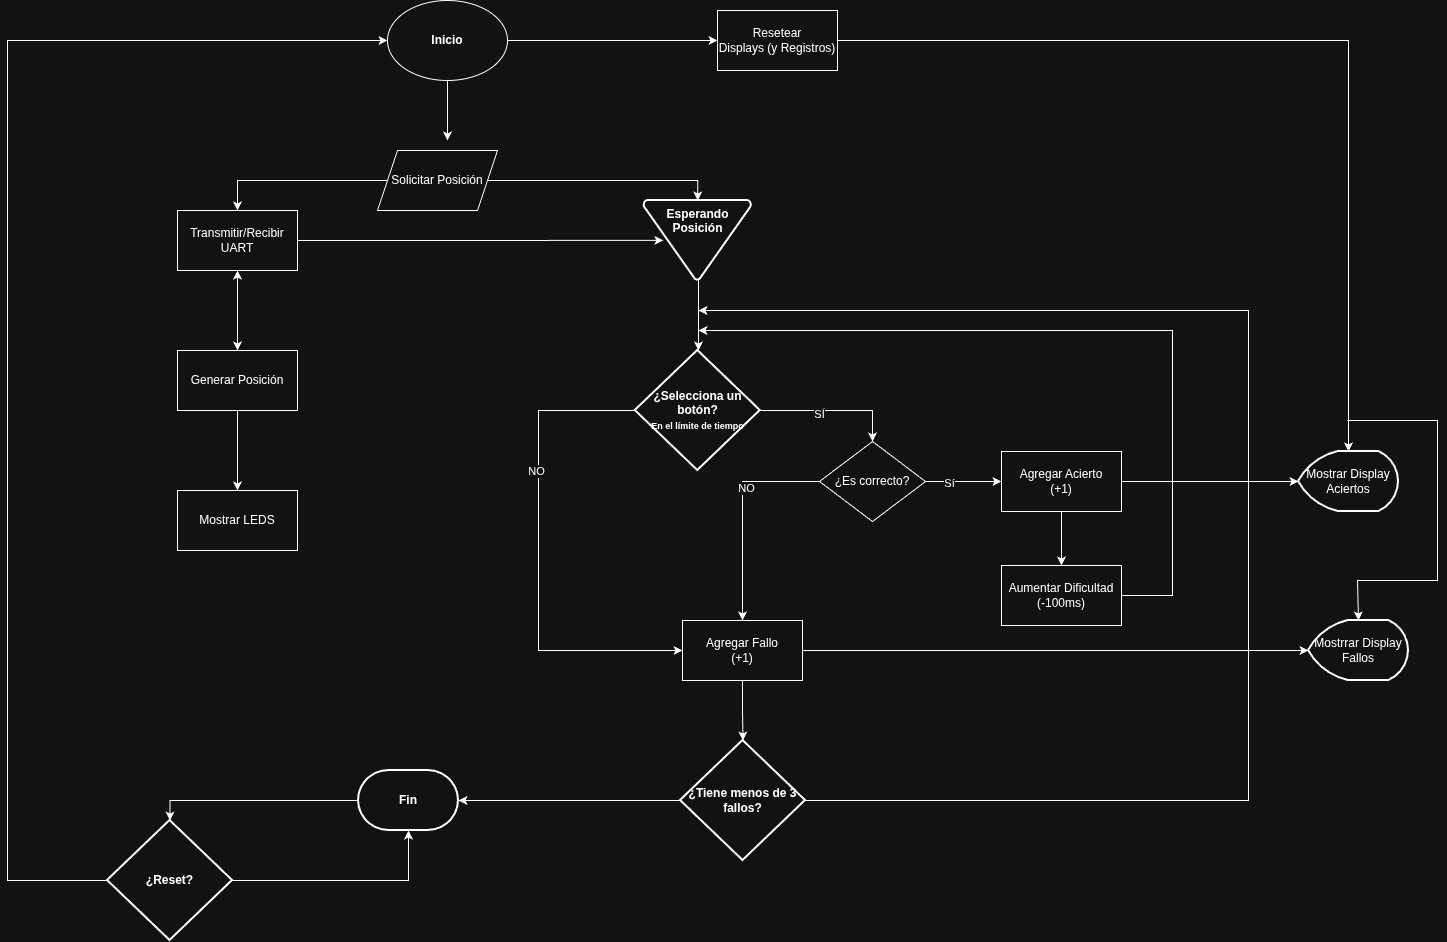

The diagram above was exported from draw.io. Its source (the exported page's mxGraphModel, read from the mxfile embedded in the PNG):
<mxGraphModel dx="1768" dy="1040" grid="1" gridSize="10" guides="1" tooltips="1" connect="1" arrows="1" fold="1" page="1" pageScale="1" pageWidth="827" pageHeight="1169" math="0" shadow="0">
  <root>
    <mxCell id="0" />
    <mxCell id="1" parent="0" />
    <mxCell id="HwTM1FyDY1lnfWSCnCFf-6" edge="1" parent="1" source="HwTM1FyDY1lnfWSCnCFf-2" style="edgeStyle=orthogonalEdgeStyle;rounded=0;orthogonalLoop=1;jettySize=auto;html=1;" value="">
      <mxGeometry relative="1" as="geometry">
        <mxPoint x="570" y="230" as="targetPoint" />
      </mxGeometry>
    </mxCell>
    <mxCell id="HwTM1FyDY1lnfWSCnCFf-102" edge="1" parent="1" source="HwTM1FyDY1lnfWSCnCFf-2" style="edgeStyle=orthogonalEdgeStyle;rounded=0;orthogonalLoop=1;jettySize=auto;html=1;" target="HwTM1FyDY1lnfWSCnCFf-101" value="">
      <mxGeometry relative="1" as="geometry" />
    </mxCell>
    <mxCell id="HwTM1FyDY1lnfWSCnCFf-2" parent="1" style="ellipse;whiteSpace=wrap;html=1;fontStyle=1" value="Inicio" vertex="1">
      <mxGeometry height="80" width="120" x="510" y="90" as="geometry" />
    </mxCell>
    <mxCell id="HwTM1FyDY1lnfWSCnCFf-65" edge="1" parent="1" source="HwTM1FyDY1lnfWSCnCFf-13" style="edgeStyle=orthogonalEdgeStyle;rounded=0;orthogonalLoop=1;jettySize=auto;html=1;entryX=0.18;entryY=0.498;entryDx=0;entryDy=0;entryPerimeter=0;" target="HwTM1FyDY1lnfWSCnCFf-66">
      <mxGeometry relative="1" as="geometry">
        <mxPoint x="731" y="330" as="targetPoint" />
      </mxGeometry>
    </mxCell>
    <mxCell id="HwTM1FyDY1lnfWSCnCFf-13" parent="1" style="whiteSpace=wrap;html=1;rounded=0;" value="Transmitir/Recibir&lt;br&gt;UART" vertex="1">
      <mxGeometry height="60" width="120" x="300" y="300" as="geometry" />
    </mxCell>
    <mxCell id="HwTM1FyDY1lnfWSCnCFf-24" edge="1" parent="1" source="HwTM1FyDY1lnfWSCnCFf-21" style="edgeStyle=orthogonalEdgeStyle;rounded=0;orthogonalLoop=1;jettySize=auto;html=1;" target="HwTM1FyDY1lnfWSCnCFf-23" value="">
      <mxGeometry relative="1" as="geometry" />
    </mxCell>
    <mxCell id="HwTM1FyDY1lnfWSCnCFf-21" parent="1" style="whiteSpace=wrap;html=1;rounded=0;" value="Generar Posición" vertex="1">
      <mxGeometry height="60" width="120" x="300" y="440" as="geometry" />
    </mxCell>
    <mxCell id="HwTM1FyDY1lnfWSCnCFf-23" parent="1" style="whiteSpace=wrap;html=1;rounded=0;" value="Mostrar LEDS" vertex="1">
      <mxGeometry height="60" width="120" x="300" y="580" as="geometry" />
    </mxCell>
    <mxCell id="HwTM1FyDY1lnfWSCnCFf-62" edge="1" parent="1" style="edgeStyle=orthogonalEdgeStyle;rounded=0;orthogonalLoop=1;jettySize=auto;html=1;entryX=0.5;entryY=0;entryDx=0;entryDy=0;">
      <mxGeometry relative="1" as="geometry">
        <mxPoint x="821" y="360" as="sourcePoint" />
        <mxPoint x="821" y="440" as="targetPoint" />
      </mxGeometry>
    </mxCell>
    <mxCell id="HwTM1FyDY1lnfWSCnCFf-35" edge="1" parent="1" source="HwTM1FyDY1lnfWSCnCFf-21" style="endArrow=classic;startArrow=classic;html=1;rounded=0;exitX=0.5;exitY=0;exitDx=0;exitDy=0;entryX=0.5;entryY=1;entryDx=0;entryDy=0;" target="HwTM1FyDY1lnfWSCnCFf-13" value="">
      <mxGeometry height="50" relative="1" width="50" as="geometry">
        <mxPoint x="510" y="490" as="sourcePoint" />
        <mxPoint x="560" y="440" as="targetPoint" />
      </mxGeometry>
    </mxCell>
    <mxCell id="HwTM1FyDY1lnfWSCnCFf-44" edge="1" parent="1" source="HwTM1FyDY1lnfWSCnCFf-84" style="edgeStyle=orthogonalEdgeStyle;rounded=0;orthogonalLoop=1;jettySize=auto;html=1;entryX=0.5;entryY=0;entryDx=0;entryDy=0;exitX=1;exitY=0.5;exitDx=0;exitDy=0;exitPerimeter=0;" target="HwTM1FyDY1lnfWSCnCFf-39">
      <mxGeometry relative="1" as="geometry">
        <Array as="points">
          <mxPoint x="995" y="500" />
        </Array>
        <mxPoint x="874" y="480" as="sourcePoint" />
      </mxGeometry>
    </mxCell>
    <mxCell id="HwTM1FyDY1lnfWSCnCFf-88" connectable="0" parent="HwTM1FyDY1lnfWSCnCFf-44" style="edgeLabel;html=1;align=center;verticalAlign=middle;resizable=0;points=[];" value="SÍ" vertex="1">
      <mxGeometry relative="1" x="-0.1867" y="-3" as="geometry">
        <mxPoint as="offset" />
      </mxGeometry>
    </mxCell>
    <mxCell id="HwTM1FyDY1lnfWSCnCFf-68" edge="1" parent="1" style="edgeStyle=orthogonalEdgeStyle;rounded=0;orthogonalLoop=1;jettySize=auto;html=1;entryX=0;entryY=0.5;entryDx=0;entryDy=0;" target="HwTM1FyDY1lnfWSCnCFf-56" value="">
      <mxGeometry relative="1" as="geometry">
        <Array as="points">
          <mxPoint x="661" y="500" />
          <mxPoint x="661" y="740" />
        </Array>
        <mxPoint x="757.75" y="500" as="sourcePoint" />
        <mxPoint x="661" y="710" as="targetPoint" />
      </mxGeometry>
    </mxCell>
    <mxCell id="HwTM1FyDY1lnfWSCnCFf-71" connectable="0" parent="HwTM1FyDY1lnfWSCnCFf-68" style="edgeLabel;html=1;align=center;verticalAlign=middle;resizable=0;points=[];fontColor=light-dark(#000000,#FFFFFF);" value="NO" vertex="1">
      <mxGeometry relative="1" x="-0.3425" y="-3" as="geometry">
        <mxPoint as="offset" />
      </mxGeometry>
    </mxCell>
    <mxCell id="HwTM1FyDY1lnfWSCnCFf-46" edge="1" parent="1" source="HwTM1FyDY1lnfWSCnCFf-39" style="edgeStyle=orthogonalEdgeStyle;rounded=0;orthogonalLoop=1;jettySize=auto;html=1;" target="HwTM1FyDY1lnfWSCnCFf-45" value="">
      <mxGeometry relative="1" as="geometry" />
    </mxCell>
    <mxCell id="HwTM1FyDY1lnfWSCnCFf-47" connectable="0" parent="HwTM1FyDY1lnfWSCnCFf-46" style="edgeLabel;html=1;align=center;verticalAlign=middle;resizable=0;points=[];fontColor=light-dark(#000000,#FFFFFF);" value="Sí" vertex="1">
      <mxGeometry relative="1" x="-0.3784" y="-1" as="geometry">
        <mxPoint as="offset" />
      </mxGeometry>
    </mxCell>
    <mxCell id="HwTM1FyDY1lnfWSCnCFf-58" edge="1" parent="1" source="HwTM1FyDY1lnfWSCnCFf-39" style="edgeStyle=orthogonalEdgeStyle;rounded=0;orthogonalLoop=1;jettySize=auto;html=1;entryX=0.5;entryY=0;entryDx=0;entryDy=0;" target="HwTM1FyDY1lnfWSCnCFf-56">
      <mxGeometry relative="1" as="geometry" />
    </mxCell>
    <mxCell id="HwTM1FyDY1lnfWSCnCFf-74" connectable="0" parent="HwTM1FyDY1lnfWSCnCFf-58" style="edgeLabel;html=1;align=center;verticalAlign=middle;resizable=0;points=[];fontColor=light-dark(#000000,#FFFFFF);" value="NO" vertex="1">
      <mxGeometry relative="1" x="-0.2214" y="3" as="geometry">
        <mxPoint as="offset" />
      </mxGeometry>
    </mxCell>
    <mxCell id="HwTM1FyDY1lnfWSCnCFf-39" parent="1" style="rhombus;whiteSpace=wrap;html=1;" value="¿Es correcto?" vertex="1">
      <mxGeometry height="80" width="106" x="942" y="531" as="geometry" />
    </mxCell>
    <mxCell id="HwTM1FyDY1lnfWSCnCFf-49" edge="1" parent="1" source="HwTM1FyDY1lnfWSCnCFf-45" style="edgeStyle=orthogonalEdgeStyle;rounded=0;orthogonalLoop=1;jettySize=auto;html=1;" target="HwTM1FyDY1lnfWSCnCFf-48" value="">
      <mxGeometry relative="1" as="geometry" />
    </mxCell>
    <mxCell id="HwTM1FyDY1lnfWSCnCFf-89" edge="1" parent="1" source="HwTM1FyDY1lnfWSCnCFf-45" style="edgeStyle=orthogonalEdgeStyle;rounded=0;orthogonalLoop=1;jettySize=auto;html=1;">
      <mxGeometry relative="1" as="geometry">
        <mxPoint x="1421" y="571" as="targetPoint" />
      </mxGeometry>
    </mxCell>
    <mxCell id="HwTM1FyDY1lnfWSCnCFf-45" parent="1" style="whiteSpace=wrap;html=1;" value="Agregar Acierto&lt;br&gt;(+1)" vertex="1">
      <mxGeometry height="60" width="120" x="1124" y="541" as="geometry" />
    </mxCell>
    <mxCell id="HwTM1FyDY1lnfWSCnCFf-51" edge="1" parent="1" source="HwTM1FyDY1lnfWSCnCFf-48" style="edgeStyle=orthogonalEdgeStyle;rounded=0;orthogonalLoop=1;jettySize=auto;html=1;">
      <mxGeometry relative="1" as="geometry">
        <Array as="points">
          <mxPoint x="1295" y="685" />
          <mxPoint x="1295" y="420" />
        </Array>
        <mxPoint x="821" y="420" as="targetPoint" />
      </mxGeometry>
    </mxCell>
    <mxCell id="HwTM1FyDY1lnfWSCnCFf-48" parent="1" style="whiteSpace=wrap;html=1;" value="Aumentar Dificultad&lt;br&gt;(-100ms)" vertex="1">
      <mxGeometry height="60" width="120" x="1124" y="655" as="geometry" />
    </mxCell>
    <mxCell id="HwTM1FyDY1lnfWSCnCFf-76" edge="1" parent="1" source="HwTM1FyDY1lnfWSCnCFf-56" style="edgeStyle=orthogonalEdgeStyle;rounded=0;orthogonalLoop=1;jettySize=auto;html=1;entryX=0.5;entryY=0;entryDx=0;entryDy=0;entryPerimeter=0;" target="HwTM1FyDY1lnfWSCnCFf-79" value="">
      <mxGeometry relative="1" as="geometry">
        <mxPoint x="866" y="740" as="targetPoint" />
      </mxGeometry>
    </mxCell>
    <mxCell id="HwTM1FyDY1lnfWSCnCFf-91" edge="1" parent="1" source="HwTM1FyDY1lnfWSCnCFf-56" style="edgeStyle=orthogonalEdgeStyle;rounded=0;orthogonalLoop=1;jettySize=auto;html=1;exitX=1;exitY=0.5;exitDx=0;exitDy=0;">
      <mxGeometry relative="1" as="geometry">
        <mxPoint x="1431" y="740" as="targetPoint" />
      </mxGeometry>
    </mxCell>
    <mxCell id="HwTM1FyDY1lnfWSCnCFf-56" parent="1" style="rounded=0;whiteSpace=wrap;html=1;" value="Agregar Fallo&lt;br&gt;(+1)" vertex="1">
      <mxGeometry height="60" width="120" x="805" y="710" as="geometry" />
    </mxCell>
    <mxCell id="HwTM1FyDY1lnfWSCnCFf-66" parent="1" style="strokeWidth=2;html=1;shape=mxgraph.flowchart.merge_or_storage;whiteSpace=wrap;fontStyle=1;verticalAlign=top;" value="Esperando Posición" vertex="1">
      <mxGeometry height="80" width="107.5" x="766.5" y="290" as="geometry" />
    </mxCell>
    <mxCell id="HwTM1FyDY1lnfWSCnCFf-78" parent="1" style="strokeWidth=2;html=1;shape=mxgraph.flowchart.terminator;whiteSpace=wrap;fontStyle=1" value="Fin" vertex="1">
      <mxGeometry height="60" width="100" x="481" y="860" as="geometry" />
    </mxCell>
    <mxCell id="HwTM1FyDY1lnfWSCnCFf-82" edge="1" parent="1" source="HwTM1FyDY1lnfWSCnCFf-79" style="edgeStyle=orthogonalEdgeStyle;rounded=0;orthogonalLoop=1;jettySize=auto;html=1;exitX=1;exitY=0.5;exitDx=0;exitDy=0;exitPerimeter=0;">
      <mxGeometry relative="1" as="geometry">
        <Array as="points">
          <mxPoint x="1371" y="890" />
          <mxPoint x="1371" y="400" />
        </Array>
        <mxPoint x="821" y="400" as="targetPoint" />
      </mxGeometry>
    </mxCell>
    <mxCell id="HwTM1FyDY1lnfWSCnCFf-79" parent="1" style="strokeWidth=2;html=1;shape=mxgraph.flowchart.decision;whiteSpace=wrap;fontStyle=1" value="¿Tiene menos de 3 fallos?" vertex="1">
      <mxGeometry height="120" width="125" x="803" y="830" as="geometry" />
    </mxCell>
    <mxCell id="HwTM1FyDY1lnfWSCnCFf-80" edge="1" parent="1" source="HwTM1FyDY1lnfWSCnCFf-79" style="edgeStyle=orthogonalEdgeStyle;rounded=0;orthogonalLoop=1;jettySize=auto;html=1;entryX=1;entryY=0.5;entryDx=0;entryDy=0;entryPerimeter=0;" target="HwTM1FyDY1lnfWSCnCFf-78">
      <mxGeometry relative="1" as="geometry" />
    </mxCell>
    <mxCell id="HwTM1FyDY1lnfWSCnCFf-84" parent="1" style="strokeWidth=2;html=1;shape=mxgraph.flowchart.decision;whiteSpace=wrap;fontStyle=1" value="¿Selecciona un botón?&lt;br&gt;&lt;font style=&quot;font-size: 9px;&quot;&gt;En el límite de tiempo&lt;/font&gt;" vertex="1">
      <mxGeometry height="120" width="125" x="757.75" y="440" as="geometry" />
    </mxCell>
    <mxCell id="HwTM1FyDY1lnfWSCnCFf-90" parent="1" style="strokeWidth=2;html=1;shape=mxgraph.flowchart.display;whiteSpace=wrap;" value="Mostrar Display&lt;br&gt;Aciertos" vertex="1">
      <mxGeometry height="60" width="100" x="1421" y="541" as="geometry" />
    </mxCell>
    <mxCell id="HwTM1FyDY1lnfWSCnCFf-92" parent="1" style="strokeWidth=2;html=1;shape=mxgraph.flowchart.display;whiteSpace=wrap;" value="Mostrrar Display Fallos" vertex="1">
      <mxGeometry height="60" width="100" x="1431" y="710" as="geometry" />
    </mxCell>
    <mxCell id="HwTM1FyDY1lnfWSCnCFf-97" edge="1" parent="1" source="HwTM1FyDY1lnfWSCnCFf-94" style="edgeStyle=orthogonalEdgeStyle;rounded=0;orthogonalLoop=1;jettySize=auto;html=1;entryX=0.5;entryY=1;entryDx=0;entryDy=0;entryPerimeter=0;" target="HwTM1FyDY1lnfWSCnCFf-78">
      <mxGeometry relative="1" as="geometry">
        <mxPoint x="530" y="960" as="targetPoint" />
      </mxGeometry>
    </mxCell>
    <mxCell id="HwTM1FyDY1lnfWSCnCFf-94" parent="1" style="strokeWidth=2;html=1;shape=mxgraph.flowchart.decision;whiteSpace=wrap;fontStyle=1" value="¿Reset?" vertex="1">
      <mxGeometry height="120" width="125" x="230" y="910" as="geometry" />
    </mxCell>
    <mxCell id="HwTM1FyDY1lnfWSCnCFf-98" edge="1" parent="1" source="HwTM1FyDY1lnfWSCnCFf-78" style="edgeStyle=orthogonalEdgeStyle;rounded=0;orthogonalLoop=1;jettySize=auto;html=1;entryX=0.5;entryY=0;entryDx=0;entryDy=0;entryPerimeter=0;" target="HwTM1FyDY1lnfWSCnCFf-94">
      <mxGeometry relative="1" as="geometry" />
    </mxCell>
    <mxCell id="HwTM1FyDY1lnfWSCnCFf-100" edge="1" parent="1" source="HwTM1FyDY1lnfWSCnCFf-94" style="endArrow=classic;html=1;rounded=0;exitX=0;exitY=0.5;exitDx=0;exitDy=0;exitPerimeter=0;entryX=0;entryY=0.5;entryDx=0;entryDy=0;" target="HwTM1FyDY1lnfWSCnCFf-2" value="">
      <mxGeometry height="50" relative="1" width="50" as="geometry">
        <Array as="points">
          <mxPoint x="130" y="970" />
          <mxPoint x="130" y="130" />
        </Array>
        <mxPoint x="100" y="310" as="sourcePoint" />
        <mxPoint x="130" y="110" as="targetPoint" />
      </mxGeometry>
    </mxCell>
    <mxCell id="HwTM1FyDY1lnfWSCnCFf-101" parent="1" style="whiteSpace=wrap;html=1;fontStyle=0" value="Resetear&lt;br&gt;Displays (y Registros)" vertex="1">
      <mxGeometry height="60" width="120" x="840" y="100" as="geometry" />
    </mxCell>
    <mxCell id="HwTM1FyDY1lnfWSCnCFf-103" edge="1" parent="1" source="HwTM1FyDY1lnfWSCnCFf-101" style="edgeStyle=orthogonalEdgeStyle;rounded=0;orthogonalLoop=1;jettySize=auto;html=1;entryX=0.5;entryY=0;entryDx=0;entryDy=0;entryPerimeter=0;" target="HwTM1FyDY1lnfWSCnCFf-90">
      <mxGeometry relative="1" as="geometry">
        <Array as="points">
          <mxPoint x="1471" y="130" />
        </Array>
      </mxGeometry>
    </mxCell>
    <mxCell id="HwTM1FyDY1lnfWSCnCFf-104" edge="1" parent="1" style="endArrow=classic;html=1;rounded=0;entryX=0.5;entryY=0;entryDx=0;entryDy=0;entryPerimeter=0;" target="HwTM1FyDY1lnfWSCnCFf-92" value="">
      <mxGeometry height="50" relative="1" width="50" as="geometry">
        <Array as="points">
          <mxPoint x="1560" y="510" />
          <mxPoint x="1560" y="670" />
          <mxPoint x="1480" y="670" />
        </Array>
        <mxPoint x="1470" y="510" as="sourcePoint" />
        <mxPoint x="1410" y="670" as="targetPoint" />
      </mxGeometry>
    </mxCell>
    <mxCell id="HwTM1FyDY1lnfWSCnCFf-108" edge="1" parent="1" source="HwTM1FyDY1lnfWSCnCFf-105" style="edgeStyle=orthogonalEdgeStyle;rounded=0;orthogonalLoop=1;jettySize=auto;html=1;exitX=0;exitY=0.5;exitDx=0;exitDy=0;entryX=0.5;entryY=0;entryDx=0;entryDy=0;" target="HwTM1FyDY1lnfWSCnCFf-13">
      <mxGeometry relative="1" as="geometry" />
    </mxCell>
    <mxCell id="HwTM1FyDY1lnfWSCnCFf-105" parent="1" style="shape=parallelogram;perimeter=parallelogramPerimeter;whiteSpace=wrap;html=1;fixedSize=1;" value="Solicitar Posición" vertex="1">
      <mxGeometry height="60" width="120" x="500" y="240" as="geometry" />
    </mxCell>
    <mxCell id="HwTM1FyDY1lnfWSCnCFf-107" edge="1" parent="1" source="HwTM1FyDY1lnfWSCnCFf-105" style="edgeStyle=orthogonalEdgeStyle;rounded=0;orthogonalLoop=1;jettySize=auto;html=1;exitX=1;exitY=0.5;exitDx=0;exitDy=0;entryX=0.5;entryY=0;entryDx=0;entryDy=0;entryPerimeter=0;" target="HwTM1FyDY1lnfWSCnCFf-66">
      <mxGeometry relative="1" as="geometry" />
    </mxCell>
  </root>
</mxGraphModel>